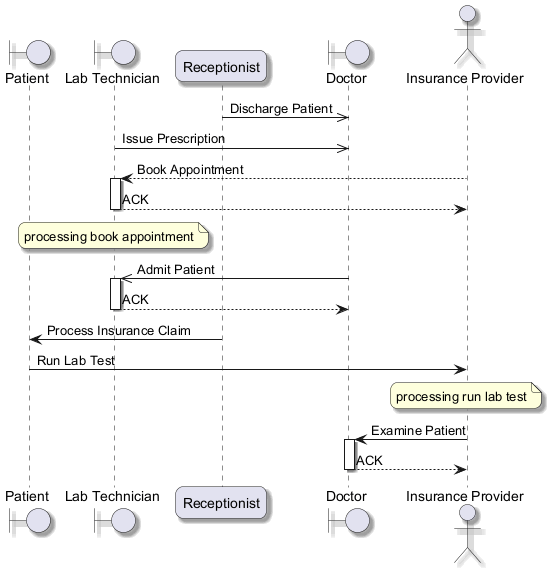

The diagram above was rendered by PlantUML. Its source (embedded in the PNG):
@startuml
skinparam backgroundColor #FFFFFF
skinparam roundCorner 15
skinparam shadowing true
boundary "Patient" as P
boundary "Lab Technician" as LT
participant "Receptionist" as R
boundary "Doctor" as D
actor "Insurance Provider" as IP
R ->> D : Discharge Patient
LT ->> D : Issue Prescription
IP --> LT : Book Appointment
activate LT
LT --> IP : ACK
deactivate LT
note over LT : processing book appointment
D ->> LT : Admit Patient
activate LT
LT --> D : ACK
deactivate LT
R -> P : Process Insurance Claim
P -> IP : Run Lab Test
note over IP : processing run lab test
IP -> D : Examine Patient
activate D
D --> IP : ACK
deactivate D
@enduml